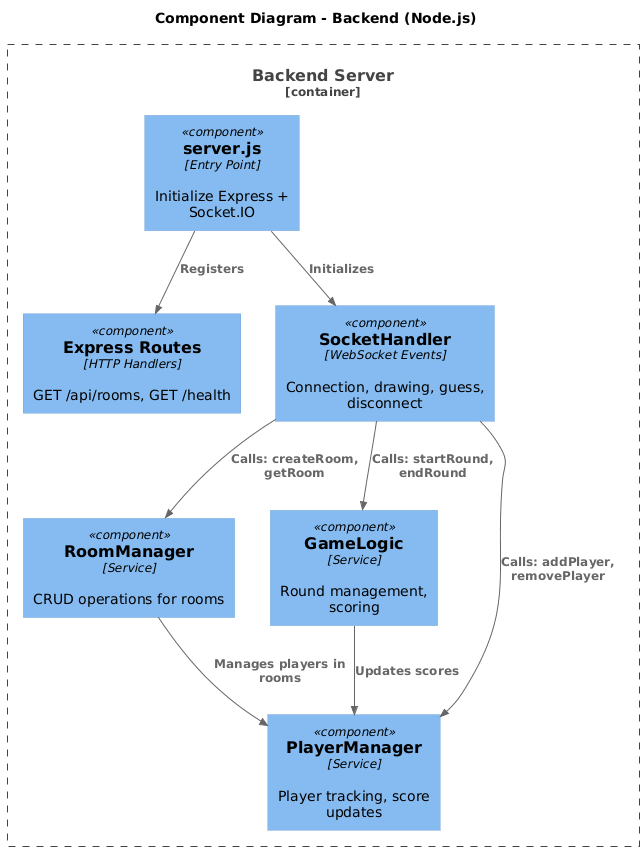

The diagram above was rendered by PlantUML. Its source (embedded in the PNG):
@startuml
!include https://raw.githubusercontent.com/plantuml-stdlib/C4-PlantUML/master/C4_Component.puml

title Component Diagram - Backend (Node.js)

Container_Boundary(backend, "Backend Server") {
    Component(server, "server.js", "Entry Point", "Initialize Express + Socket.IO")
    Component(expressRoutes, "Express Routes", "HTTP Handlers", "GET /api/rooms, GET /health")
    Component(socketHandler, "SocketHandler", "WebSocket Events", "Connection, drawing, guess, disconnect")
    Component(roomManager, "RoomManager", "Service", "CRUD operations for rooms")
    Component(gameLogic, "GameLogic", "Service", "Round management, scoring")
    Component(playerManager, "PlayerManager", "Service", "Player tracking, score updates")
}

Rel(server, expressRoutes, "Registers")
Rel(server, socketHandler, "Initializes")

Rel(socketHandler, roomManager, "Calls: createRoom, getRoom")
Rel(socketHandler, gameLogic, "Calls: startRound, endRound")
Rel(socketHandler, playerManager, "Calls: addPlayer, removePlayer")

Rel(gameLogic, playerManager, "Updates scores")
Rel(roomManager, playerManager, "Manages players in rooms")
@enduml